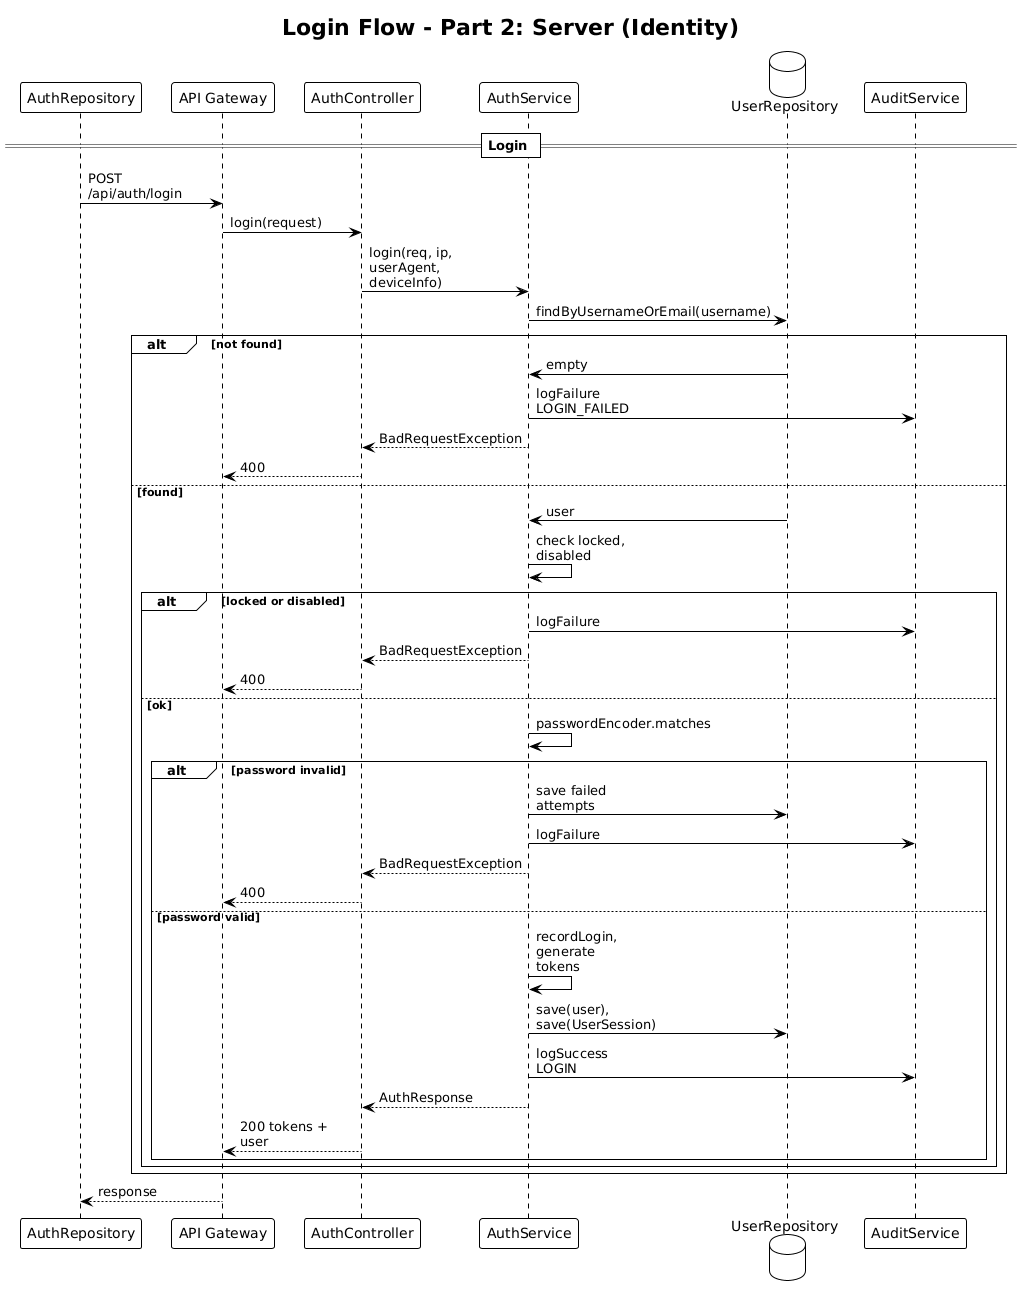

The diagram above was rendered by PlantUML. Its source (embedded in the PNG):
@startuml
' Part 2: Server-side only (Login)
!theme plain
title Login Flow - Part 2: Server (Identity)

skinparam maxMessageSize 100

participant "AuthRepository" as Repo
participant "API Gateway" as GW
participant "AuthController" as Ctrl
participant "AuthService" as Svc
database "UserRepository" as DB
participant "AuditService" as Audit

== Login ==
Repo -> GW : POST /api/auth/login
GW -> Ctrl : login(request)
Ctrl -> Svc : login(req, ip, userAgent, deviceInfo)
Svc -> DB : findByUsernameOrEmail(username)
alt not found
    DB -> Svc : empty
    Svc -> Audit : logFailure LOGIN_FAILED
    Svc --> Ctrl : BadRequestException
    Ctrl --> GW : 400
else found
    DB -> Svc : user
    Svc -> Svc : check locked, disabled
    alt locked or disabled
        Svc -> Audit : logFailure
        Svc --> Ctrl : BadRequestException
        Ctrl --> GW : 400
    else ok
        Svc -> Svc : passwordEncoder.matches
        alt password invalid
            Svc -> DB : save failed attempts
            Svc -> Audit : logFailure
            Svc --> Ctrl : BadRequestException
            Ctrl --> GW : 400
        else password valid
            Svc -> Svc : recordLogin, generate tokens
            Svc -> DB : save(user), save(UserSession)
            Svc -> Audit : logSuccess LOGIN
            Svc --> Ctrl : AuthResponse
            Ctrl --> GW : 200 tokens + user
        end
    end
end
GW --> Repo : response
@enduml